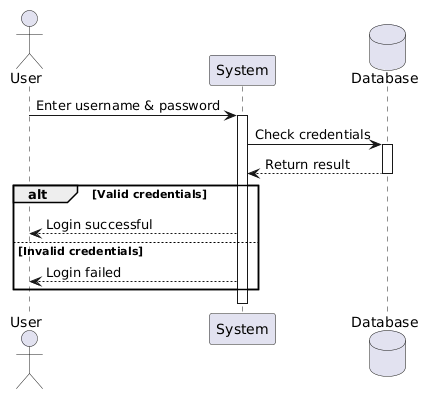

The diagram above was rendered by PlantUML. Its source (embedded in the PNG):
@startuml
actor User
participant "System" as System
database Database

User -> System: Enter username & password
activate System

System -> Database: Check credentials
activate Database

Database --> System: Return result
deactivate Database

alt Valid credentials
    System --> User: Login successful
else Invalid credentials
    System --> User: Login failed
end

deactivate System
@enduml